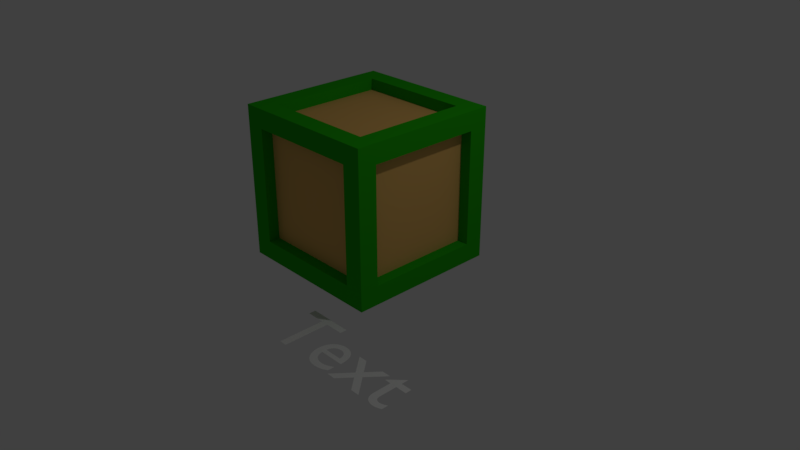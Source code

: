 # Source: toy_abc_block.blend  (saved by Blender 2.78.0; exported with 4.5.12 LTS)
import bpy
from mathutils import Matrix  # noqa: F401  (used for matrix-valued properties, if any)

bpy.ops.wm.read_factory_settings(use_empty=True)
scene = bpy.context.scene
scene.name = 'Scene'

# ---- collections
col_collection_1 = bpy.data.collections.new('Collection 1'); scene.collection.children.link(col_collection_1)

# ---- materials (node trees are filled in below, after node groups)
mat_toy_block_base = bpy.data.materials.new('toy_block_base')
mat_toy_block_base.alpha_threshold = 0.0
mat_toy_block_base.use_transparent_shadow = False
mat_toy_block_base.diffuse_color = (0.01951, 0.42, 0.003357, 1.0)
mat_toy_block_base.specular_color = (0.0392, 1.0, 0.01892)
mat_toy_block_base.roughness = 0.5
mat_toy_block_base.specular_intensity = 0.0
mat_toy_block_base.line_color = (0.0, 0.0, 0.0, 1.0)
mat_toy_block_base_inset = bpy.data.materials.new('toy_block_base_inset')
mat_toy_block_base_inset.alpha_threshold = 0.0
mat_toy_block_base_inset.use_transparent_shadow = False
mat_toy_block_base_inset.diffuse_color = (0.8, 0.4708, 0.1371, 1.0)
mat_toy_block_base_inset.specular_color = (1.0, 0.7637, 0.6194)
mat_toy_block_base_inset.roughness = 0.5
mat_toy_block_base_inset.specular_intensity = 0.07895

# ---- material node trees

# ---- world
world_world = bpy.data.worlds.new('World'); scene.world = world_world
world_world.color = (0.05088, 0.05088, 0.05088)
world_world.use_sun_shadow = False
world_world.sun_shadow_jitter_overblur = 0.0
world_world.cycles.sampling_method = 'MANUAL'

# ---- cameras
cam_camera = bpy.data.cameras.new('Camera')
cam_camera.clip_end = 100.0
cam_camera.lens = 35.0
cam_camera.sensor_width = 32.0
cam_camera.sensor_height = 18.0
cam_camera.ortho_scale = 7.314
cam_camera.dof.focus_distance = 0.0
cam_camera.dof.aperture_fstop = 128.0

# ---- lights
light_lamp = bpy.data.lights.new('Lamp', 'POINT')
light_lamp.transmission_factor = 0.0
light_lamp.cutoff_distance = 30.0
light_lamp.energy = 100.0
light_lamp.shadow_buffer_clip_start = 1.001
light_lamp.shadow_soft_size = 0.1
light_lamp.shadow_maximum_resolution = 0.006
light_lamp.use_absolute_resolution = True

# ---- meshes
me_cube = bpy.data.meshes.new('Cube')
me_cube.from_pydata([(1.0, 0.75, -0.75), (1.0, -0.75, -0.75), (-0.75, -1.0, -0.75), (-1.0, 0.75, -0.75), (1.0, 0.75, 0.75), (1.0, -0.75, 0.75), (-0.75, -1.0, 0.75), (-1.0, 0.75, 0.75), (0.75, 1.0, -0.75), (0.75, -1.0, -0.75), (0.75, 1.0, 0.75), (0.75, -1.0, 0.75), (0.75, -0.75, -1.0), (-1.0, -0.75, -0.75), (0.75, -0.75, 1.0), (-1.0, -0.75, 0.75), (-0.75, -0.75, -1.0), (-0.75, 1.0, -0.75), (-0.75, -0.75, 1.0), (-0.75, 1.0, 0.75), (0.75, 0.75, -1.0), (-0.75, 0.75, -1.0), (0.75, 0.75, 1.0), (-0.75, 0.75, 1.0), (1.0, 1.0, 1.0), (1.0, -1.0, 1.0), (-1.0, 1.0, 1.0), (-1.0, -1.0, 1.0), (1.0, 1.0, -1.0), (1.0, -1.0, -1.0), (-1.0, 1.0, -1.0), (-1.0, -1.0, -1.0), (0.8496, 0.75, -0.75), (0.8496, -0.75, -0.75), (0.8496, 0.75, 0.75), (0.8496, -0.75, 0.75), (0.75, -0.85, -0.75), (-0.75, -0.85, -0.75), (0.75, -0.85, 0.75), (-0.75, -0.85, 0.75), (-0.85, -0.75, -0.75), (-0.85, 0.75, -0.75), (-0.85, -0.75, 0.75), (-0.85, 0.75, 0.75), (0.75, 0.85, -0.75), (-0.75, 0.85, -0.75), (0.75, 0.85, 0.75), (-0.75, 0.85, 0.75), (0.75, 0.75, 0.85), (0.75, -0.75, 0.85), (-0.75, 0.75, 0.85), (-0.75, -0.75, 0.85), (0.75, 0.75, -0.85), (0.75, -0.75, -0.85), (-0.75, 0.75, -0.85), (-0.75, -0.75, -0.85)], [], [(12, 16, 55, 53), (23, 18, 51, 50), (5, 1, 33, 35), (11, 6, 39, 38), (7, 3, 41, 43), (17, 19, 47, 45), (0, 1, 29, 28), (4, 0, 28, 24), (1, 5, 25, 29), (5, 4, 24, 25), (9, 2, 31, 29), (11, 9, 29, 25), (2, 6, 27, 31), (6, 11, 25, 27), (13, 3, 30, 31), (15, 13, 31, 27), (3, 7, 26, 30), (7, 15, 27, 26), (17, 8, 28, 30), (8, 10, 24, 28), (19, 17, 30, 26), (10, 19, 26, 24), (22, 14, 25, 24), (23, 22, 24, 26), (14, 18, 27, 25), (18, 23, 26, 27), (12, 20, 28, 29), (20, 21, 30, 28), (16, 12, 29, 31), (21, 16, 31, 30), (32, 34, 35, 33), (1, 0, 32, 33), (4, 5, 35, 34), (0, 4, 34, 32), (36, 38, 39, 37), (9, 11, 38, 36), (6, 2, 37, 39), (2, 9, 36, 37), (40, 42, 43, 41), (3, 13, 40, 41), (15, 7, 43, 42), (13, 15, 42, 40), (46, 44, 45, 47), (8, 17, 45, 44), (19, 10, 46, 47), (10, 8, 44, 46), (48, 50, 51, 49), (22, 23, 50, 48), (18, 14, 49, 51), (14, 22, 48, 49), (52, 53, 55, 54), (20, 12, 53, 52), (16, 21, 54, 55), (21, 20, 52, 54)])
me_cube.polygons.foreach_set('material_index', [0, 0, 0, 0, 0, 0, 0, 0, 0, 0, 0, 0, 0, 0, 0, 0, 0, 0, 0, 0, 0, 0, 0, 0, 0, 0, 0, 0, 0, 0, 1, 0, 0, 0, 1, 0, 0, 0, 1, 0, 0, 0, 1, 0, 0, 0, 1, 0, 0, 0, 1, 0, 0, 0])
me_cube.materials.append(mat_toy_block_base)
me_cube.materials.append(mat_toy_block_base_inset)
me_cube.use_remesh_preserve_volume = False
me_cube.use_remesh_preserve_attributes = False
me_cube.use_mirror_vertex_groups = False
me_cube.update()

# ---- curves / text
txt_text = bpy.data.curves.new('Text', 'FONT')
txt_text.dimensions = '2D'
txt_text.body = 'Text'
txt_text.use_path_clamp = True
txt_text.bevel_resolution = 0

# ---- objects
ob_text = bpy.data.objects.new('Text', txt_text)
ob_cube = bpy.data.objects.new('Cube', me_cube)
ob_lamp = bpy.data.objects.new('Lamp', light_lamp)
ob_camera = bpy.data.objects.new('Camera', cam_camera)

# ---- transforms, parenting, visibility, modifiers, constraints
ob_text.location = (0.3787, -1.885, -0.1617)
ob_text.lineart.crease_threshold = 0.0
ob_cube.location = (0.0, 0.0, 1.0)
ob_cube.lock_rotations_4d = False
ob_cube.empty_display_type = 'ARROWS'
ob_cube.lineart.crease_threshold = 0.0
ob_lamp.location = (4.076, 1.005, 5.904)
ob_lamp.rotation_euler = (0.6503, 0.05522, 1.866)
ob_lamp.lock_rotations_4d = False
ob_lamp.empty_display_type = 'ARROWS'
ob_lamp.color = (0.0, 0.0, 0.0, 0.0)
ob_lamp.lineart.crease_threshold = 0.0
ob_camera.location = (7.481, -6.508, 5.344)
ob_camera.rotation_euler = (1.109, 0.0, 0.8149)
ob_camera.lock_rotations_4d = False
ob_camera.empty_display_type = 'ARROWS'
ob_camera.color = (0.0, 0.0, 0.0, 0.0)
ob_camera.display_type = 'WIRE'
ob_camera.lineart.crease_threshold = 0.0

# ---- collection membership
col_collection_1.objects.link(ob_text)
col_collection_1.objects.link(ob_cube)
col_collection_1.objects.link(ob_lamp)
col_collection_1.objects.link(ob_camera)

# ---- scene / render settings (as saved in the file)
scene.camera = ob_camera
scene.frame_start = 1; scene.frame_end = 250; scene.frame_set(1)
scene.render.engine = 'BLENDER_EEVEE_NEXT'
scene.render.resolution_percentage = 50
scene.render.dither_intensity = 0.0
scene.cycles.use_denoising = False
scene.cycles.samples = 128
scene.cycles.sampling_pattern = 'TABULATED_SOBOL'
scene.cycles.light_sampling_threshold = 0.0
scene.cycles.use_adaptive_sampling = False
scene.cycles.use_light_tree = False
scene.cycles.blur_glossy = 0.0
scene.cycles.sample_clamp_indirect = 0.0
scene.view_settings.view_transform = 'Standard'
bpy.context.view_layer.update()
